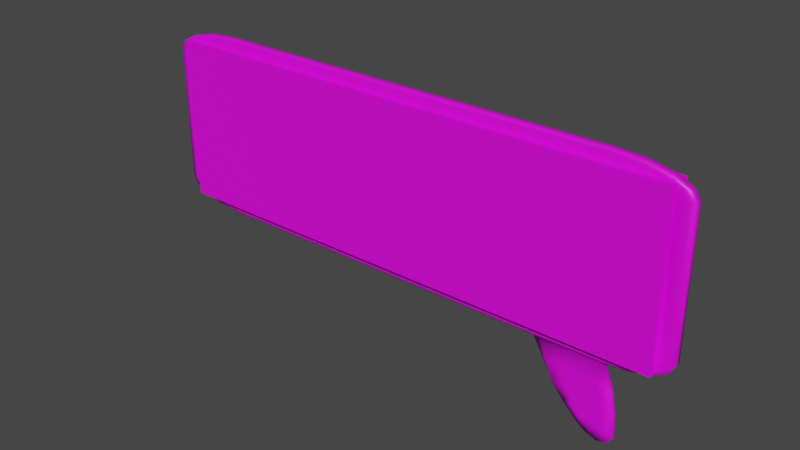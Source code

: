 # Source: Billboard_Remodel.blend  (saved by Blender 2.93.21; exported with 4.5.12 LTS)
import bpy
from mathutils import Matrix  # noqa: F401  (used for matrix-valued properties, if any)

bpy.ops.wm.read_factory_settings(use_empty=True)
scene = bpy.context.scene
scene.name = 'Scene'

# ---- collections
col_collection = bpy.data.collections.new('Collection'); scene.collection.children.link(col_collection)

# ---- images (referenced by path relative to the original .blend; pixels are not part of the script)
import os
ASSET_DIR = os.environ.get("B2B_ASSET_DIR", "")  # directory of the original .blend (textures are referenced by path, not embedded)
HERE = os.path.dirname(os.path.abspath(__file__))  # packed textures are extracted next to this script under _unpacked/

def load_image(name, relpath, width, height, colorspace="sRGB"):
    """Load a texture the original file referenced (path relative to the .blend, or extracted next to this script)."""
    p = next((c for c in (os.path.join(HERE, relpath), os.path.join(ASSET_DIR, relpath)) if relpath and os.path.exists(c)), "")
    if p:
        img = bpy.data.images.load(p, check_existing=True)
        img.name = name
    else:  # same state as the original file: an image datablock whose file is absent (Cycles renders it pink)
        img = bpy.data.images.new(name, width, height)
        img.source = "FILE"
        img.filepath = "//" + (relpath or name)
    img.colorspace_settings.name = colorspace
    return img
img_showavatar_png_001 = load_image('ShowAvatar.png.001', 'ShowAvatar.png', 1024, 1024, 'sRGB')
img_inner_test_png = load_image('Inner test.png', 'Inner test.png', 1024, 1024, 'sRGB')

# ---- materials (node trees are filled in below, after node groups)
mat_showmyavatar = bpy.data.materials.new('showmyavatar')
mat_showmyavatar.use_transparent_shadow = False
mat_showmyavatar.roughness = 0.5
mat_material = bpy.data.materials.new('Material')
mat_material.use_transparent_shadow = False

# ---- material node trees
mat_showmyavatar.use_nodes = True; mat_showmyavatar.node_tree.nodes.clear()
_N = mat_showmyavatar.node_tree.nodes; _L = mat_showmyavatar.node_tree.links
n0 = _N.new('ShaderNodeBsdfPrincipled'); n0.name = 'Principled BSDF'; n0.location = (10, 300)
n0.distribution = 'GGX'
n0.subsurface_method = 'BURLEY'
n0.inputs[3].default_value = 1.45
n0.inputs[27].default_value = (0.0, 0.0, 0.0, 1.0)
n0.inputs[28].default_value = 1.0
n1 = _N.new('ShaderNodeOutputMaterial'); n1.name = 'Material Output'; n1.location = (300, 300)
n2 = _N.new('ShaderNodeNormalMap'); n2.name = 'Normal Map'; n2.location = (-300, -300)
n2.label = 'Normal/Map'
n2.inputs[0].default_value = 0.0
n3 = _N.new('ShaderNodeTexImage'); n3.name = 'Image Texture'; n3.location = (-300, 600)
n3.image = img_showavatar_png_001
_L.new(n0.outputs[0], n1.inputs[0])
_L.new(n2.outputs[0], n0.inputs[5])
_L.new(n3.outputs[0], n0.inputs[0])
n1.is_active_output = True
mat_material.use_nodes = True; mat_material.node_tree.nodes.clear()
_N = mat_material.node_tree.nodes; _L = mat_material.node_tree.links
n0 = _N.new('ShaderNodeBsdfPrincipled'); n0.name = 'Principled BSDF'; n0.location = (10, 300)
n0.distribution = 'GGX'
n0.subsurface_method = 'BURLEY'
n0.inputs[3].default_value = 1.45
n0.inputs[27].default_value = (0.0, 0.0, 0.0, 1.0)
n0.inputs[28].default_value = 1.0
n1 = _N.new('ShaderNodeOutputMaterial'); n1.name = 'Material Output'; n1.location = (300, 300)
n2 = _N.new('ShaderNodeTexImage'); n2.name = 'Image Texture'; n2.location = (-280, 280)
n2.image = img_inner_test_png
_L.new(n0.outputs[0], n1.inputs[0])
_L.new(n2.outputs[0], n0.inputs[0])
n1.is_active_output = True

# ---- world
world_world = bpy.data.worlds.new('World'); scene.world = world_world
world_world.use_nodes = True; world_world.node_tree.nodes.clear()
_N = world_world.node_tree.nodes; _L = world_world.node_tree.links
n0 = _N.new('ShaderNodeOutputWorld'); n0.name = 'World Output'; n0.location = (300, 300)
n1 = _N.new('ShaderNodeBackground'); n1.name = 'Background'; n1.location = (10, 300)
n1.inputs[0].default_value = (0.05088, 0.05088, 0.05088, 1.0)
_L.new(n1.outputs[0], n0.inputs[0])
n0.is_active_output = True
world_world.color = (0.05088, 0.05088, 0.05088)
world_world.use_sun_shadow = False
world_world.sun_shadow_jitter_overblur = 0.0

# ---- meshes
me_show_avatar = bpy.data.meshes.new('Show Avatar')
me_show_avatar.from_pydata([(-1.0, -1.0, -1.0), (-1.0, -1.0, 1.0), (-1.0, 1.0, -1.0), (-1.0, 1.0, 1.0), (1.0, -1.0, -1.0), (1.0, -1.0, 1.0), (1.0, 1.0, -1.0), (1.0, 1.0, 1.0)], [], [(0, 1, 3, 2), (2, 3, 7, 6), (6, 7, 5, 4), (4, 5, 1, 0), (2, 6, 4, 0), (7, 3, 1, 5)])
me_show_avatar.polygons.foreach_set('use_smooth', [True] * 6)
_k = set([(0, 1), (0, 2), (0, 4), (1, 3), (1, 5), (2, 3), (2, 6), (3, 7), (4, 5), (4, 6), (5, 7), (6, 7)])
me_show_avatar.attributes.new('sharp_edge', 'BOOLEAN', 'EDGE').data.foreach_set('value', [ (min(e.vertices), max(e.vertices)) in _k for e in me_show_avatar.edges])
_uv = me_show_avatar.uv_layers.new(name='UVMap')
_uv.uv.foreach_set('vector', [0.4332, 0.03395, 0.5668, 0.03395, 0.5668, 0.08271, 0.4332, 0.08271, 0.0002756, 1.788e-07, 0.0002759, 1.0, 0.9997, 1.0, 0.9997, 0.0, 0.06108, 0.4341, 0.08735, 0.4341, 0.08735, 0.4825, 0.06108, 0.4825, 0.0007265, -0.0008114, 0.0005258, 0.9992, 0.9993, 1.001, 0.9995, 0.0008116, 0.2476, 0.3948, 0.2524, 0.3948, 0.2524, 0.3996, 0.2476, 0.3996, 0.01379, 0.4964, 0.04871, 0.4964, 0.04871, 0.5313, 0.01379, 0.5313])
me_show_avatar.materials.append(mat_showmyavatar)
me_show_avatar.use_remesh_fix_poles = True
me_show_avatar.use_remesh_preserve_attributes = False
me_show_avatar.update()
me_show_avatar.normals_split_custom_set([tuple(v) for v in zip(*[iter([-1.0, 0.0, 0.0, -1.0, 0.0, 0.0, -1.0, 0.0, 0.0, -1.0, 0.0, 0.0, 0.0, 1.0, 0.0, 0.0, 1.0, 0.0, 0.0, 1.0, 0.0, 0.0, 1.0, 0.0, 1.0, 0.0, 0.0, 1.0, 0.0, 0.0, 1.0, 0.0, 0.0, 1.0, 0.0, 0.0, 0.0, -1.0, 0.0, 0.0, -1.0, 0.0, 0.0, -1.0, 0.0, 0.0, -1.0, 0.0, 0.0, 0.0, -1.0, 0.0, 0.0, -1.0, 0.0, 0.0, -1.0, 0.0, 0.0, -1.0, 0.0, 0.0, 1.0, 0.0, 0.0, 1.0, 0.0, 0.0, 1.0, 0.0, 0.0, 1.0])] * 3)])
me_board = bpy.data.meshes.new('Board')
me_board.from_pydata([(-0.2282, -0.2861, 0.6902), (-0.2282, -0.2874, 0.7157), (-0.3046, -0.2861, 0.7157), (-0.2282, -0.2866, 0.6921), (-0.2282, -0.287, 0.6977), (-0.2574, -0.2861, 0.6921), (-0.2581, -0.2866, 0.6945), (-0.2566, -0.287, 0.699), (-0.2723, -0.2869, 0.701), (-0.2574, -0.2873, 0.7157), (-0.2822, -0.287, 0.7157), (-0.2282, -0.2873, 0.7059), (-0.2581, -0.2872, 0.7057), (-0.2783, -0.287, 0.7062), (-0.2987, -0.2861, 0.7059), (-0.2822, -0.2861, 0.6977), (-0.2987, -0.2866, 0.7157), (-0.2917, -0.2866, 0.7057), (-0.2783, -0.2866, 0.699), (-0.2282, -0.2861, 0.8941), (-0.3046, -0.2861, 0.8686), (-0.2282, -0.2873, 0.8783), (-0.2282, -0.287, 0.8866), (-0.2581, -0.2872, 0.8786), (-0.2566, -0.287, 0.8853), (-0.2723, -0.2869, 0.8851), (-0.2574, -0.2861, 0.8921), (-0.2822, -0.2861, 0.8866), (-0.2282, -0.2866, 0.8921), (-0.2581, -0.2866, 0.8898), (-0.283, -0.2866, 0.8829), (-0.2987, -0.2866, 0.8686), (-0.2822, -0.287, 0.8686), (-0.2987, -0.2861, 0.8783), (-0.2917, -0.2866, 0.8786), (-0.2783, -0.287, 0.8781), (-0.2282, -0.2783, 0.6902), (-0.3046, -0.2783, 0.7157), (-0.2282, -0.277, 0.7157), (-0.2574, -0.2783, 0.6921), (-0.2822, -0.2783, 0.6977), (-0.2282, -0.2778, 0.6921), (-0.2581, -0.2778, 0.6945), (-0.2783, -0.2778, 0.699), (-0.2723, -0.2776, 0.701), (-0.2987, -0.2778, 0.7157), (-0.2822, -0.2774, 0.7157), (-0.2987, -0.2783, 0.7059), (-0.2917, -0.2778, 0.7091), (-0.2783, -0.2775, 0.7062), (-0.2282, -0.2771, 0.7059), (-0.2282, -0.2774, 0.6977), (-0.2574, -0.2771, 0.7157), (-0.2581, -0.2772, 0.7057), (-0.2566, -0.2775, 0.699), (-0.2282, -0.2783, 0.8941), (-0.3046, -0.2783, 0.8686), (-0.2282, -0.2778, 0.8921), (-0.2282, -0.2774, 0.8866), (-0.2574, -0.2783, 0.8921), (-0.2581, -0.2778, 0.8898), (-0.2566, -0.2775, 0.8853), (-0.2723, -0.2776, 0.8851), (-0.2822, -0.2774, 0.8686), (-0.2282, -0.2771, 0.8783), (-0.2581, -0.2772, 0.8786), (-0.2783, -0.2775, 0.8781), (-0.2987, -0.2783, 0.8783), (-0.2822, -0.2783, 0.8866), (-0.2987, -0.2778, 0.8686), (-0.2917, -0.2778, 0.8786), (-0.283, -0.2778, 0.8829), (0.3066, -0.2861, 0.7157), (0.2302, -0.2874, 0.7157), (0.2595, -0.2861, 0.6921), (0.2843, -0.2861, 0.6977), (0.2302, -0.2866, 0.6921), (0.2602, -0.2866, 0.6945), (0.2804, -0.2866, 0.699), (0.2743, -0.2869, 0.701), (0.3008, -0.2866, 0.7157), (0.2843, -0.287, 0.7157), (0.3008, -0.2861, 0.7059), (0.2938, -0.2866, 0.7057), (0.2804, -0.287, 0.7062), (0.2302, -0.2873, 0.7059), (0.2302, -0.287, 0.6977), (0.2595, -0.2873, 0.7157), (0.2602, -0.2872, 0.7057), (0.2587, -0.287, 0.699), (0.2302, -0.2861, 0.8941), (0.3066, -0.2861, 0.8686), (0.2302, -0.2866, 0.8921), (0.2302, -0.287, 0.8866), (0.2595, -0.2861, 0.8921), (0.2602, -0.2866, 0.8898), (0.2587, -0.287, 0.8853), (0.2743, -0.2869, 0.8851), (0.2843, -0.287, 0.8686), (0.2302, -0.2873, 0.8783), (0.2602, -0.2872, 0.8786), (0.2804, -0.287, 0.8781), (0.3008, -0.2861, 0.8783), (0.2843, -0.2861, 0.8866), (0.3008, -0.2866, 0.8686), (0.2938, -0.2866, 0.8786), (0.2851, -0.2866, 0.8829), (0.2302, -0.277, 0.7157), (0.3066, -0.2783, 0.7157), (0.2302, -0.2774, 0.6977), (0.2595, -0.2783, 0.6921), (0.2602, -0.2778, 0.6945), (0.2587, -0.2775, 0.699), (0.2743, -0.2776, 0.701), (0.2595, -0.2771, 0.7157), (0.2843, -0.2774, 0.7157), (0.2302, -0.2771, 0.7059), (0.2602, -0.2772, 0.7057), (0.2804, -0.2775, 0.7062), (0.3008, -0.2783, 0.7059), (0.2843, -0.2783, 0.6977), (0.3008, -0.2778, 0.7157), (0.2938, -0.2778, 0.7091), (0.2804, -0.2778, 0.699), (0.2302, -0.2783, 0.8941), (0.3066, -0.2783, 0.8686), (0.2595, -0.2783, 0.8921), (0.2843, -0.2783, 0.8866), (0.2302, -0.2778, 0.8921), (0.2602, -0.2778, 0.8898), (0.2851, -0.2778, 0.8829), (0.2743, -0.2776, 0.8851), (0.3008, -0.2778, 0.8686), (0.2843, -0.2774, 0.8686), (0.3008, -0.2783, 0.8783), (0.2938, -0.2778, 0.8786), (0.2804, -0.2775, 0.8781), (0.2302, -0.2771, 0.8783), (0.2302, -0.2774, 0.8866), (0.2602, -0.2772, 0.8786), (0.2587, -0.2775, 0.8853), (0.001037, -0.277, 0.7157), (0.001037, -0.2874, 0.7157), (0.1156, -0.277, 0.7157), (-0.1136, -0.2874, 0.7157), (-0.1136, -0.277, 0.7157), (0.1156, -0.2874, 0.7157), (0.24, -0.2805, 0.6894), (0.2501, -0.2805, 0.6064), (0.24, -0.284, 0.6894), (0.2501, -0.284, 0.6064), (0.1624, -0.2805, 0.6894), (0.2169, -0.2805, 0.615), (0.1713, -0.284, 0.6894), (0.2169, -0.284, 0.615), (0.24, -0.2822, 0.6894), (0.2539, -0.2805, 0.6396), (0.2501, -0.2822, 0.6064), (0.2539, -0.284, 0.6396), (0.209, -0.284, 0.6894), (0.2313, -0.284, 0.6064), (0.1873, -0.284, 0.6469), (0.1624, -0.2822, 0.6894), (0.2169, -0.2822, 0.615), (0.1873, -0.2805, 0.6469), (0.209, -0.2805, 0.6894), (0.2313, -0.2805, 0.6064), (0.2313, -0.2822, 0.6064), (0.2253, -0.2805, 0.6432), (0.1873, -0.2822, 0.6469), (0.2253, -0.284, 0.6432), (0.2539, -0.2822, 0.6396), (0.24, -0.2813, 0.6894), (0.2553, -0.2805, 0.6146), (0.2501, -0.2831, 0.6064), (0.249, -0.284, 0.6645), (0.2264, -0.284, 0.6894), (0.226, -0.284, 0.6084), (0.1787, -0.284, 0.6682), (0.1669, -0.2831, 0.6894), (0.2169, -0.2813, 0.615), (0.1742, -0.2805, 0.6682), (0.1822, -0.2805, 0.6894), (0.2383, -0.2805, 0.6037), (0.24, -0.2831, 0.6894), (0.249, -0.2805, 0.6645), (0.2501, -0.2813, 0.6064), (0.2553, -0.284, 0.6146), (0.1866, -0.284, 0.6894), (0.2383, -0.284, 0.6037), (0.2009, -0.284, 0.631), (0.1624, -0.2813, 0.6894), (0.2169, -0.2831, 0.615), (0.2009, -0.2805, 0.631), (0.2264, -0.2805, 0.6894), (0.226, -0.2805, 0.6084), (0.2313, -0.2813, 0.6064), (0.2313, -0.2831, 0.6064), (0.226, -0.2822, 0.6084), (0.2383, -0.2822, 0.6037), (0.2411, -0.2805, 0.6414), (0.2053, -0.2805, 0.6451), (0.2171, -0.2805, 0.6663), (0.2302, -0.2805, 0.6201), (0.1873, -0.2813, 0.6469), (0.1873, -0.2831, 0.6469), (0.1742, -0.2822, 0.6682), (0.2009, -0.2822, 0.631), (0.2053, -0.284, 0.6451), (0.2411, -0.284, 0.6414), (0.2171, -0.284, 0.6663), (0.2302, -0.284, 0.6201), (0.2539, -0.2831, 0.6396), (0.2539, -0.2813, 0.6396), (0.249, -0.2822, 0.6645), (0.2553, -0.2822, 0.6146), (0.2553, -0.2813, 0.6146), (0.249, -0.2813, 0.6645), (0.249, -0.2831, 0.6645), (0.2428, -0.284, 0.6174), (0.2338, -0.284, 0.6654), (0.196, -0.284, 0.6673), (0.2009, -0.2831, 0.631), (0.1765, -0.2831, 0.6682), (0.1742, -0.2813, 0.6682), (0.2157, -0.2805, 0.6256), (0.1937, -0.2805, 0.6673), (0.2338, -0.2805, 0.6654), (0.2383, -0.2831, 0.6037), (0.226, -0.2831, 0.6084), (0.226, -0.2813, 0.6084), (0.2383, -0.2813, 0.6037), (0.2428, -0.2805, 0.6174), (0.2009, -0.2813, 0.631), (0.2157, -0.284, 0.6256), (0.2553, -0.2831, 0.6146), (0.001037, -0.2783, 0.6902), (0.001037, -0.2778, 0.6921), (0.001037, -0.2774, 0.6977), (0.001037, -0.2771, 0.7059), (0.001037, -0.2861, 0.6902), (0.001037, -0.2866, 0.6921), (0.001037, -0.287, 0.6977), (0.001037, -0.2873, 0.7059), (0.1523, -0.2778, 0.6921), (0.1523, -0.2774, 0.6977), (0.1523, -0.2771, 0.7059), (0.1523, -0.2861, 0.6902), (0.1523, -0.2783, 0.6902), (0.1523, -0.2866, 0.6921), (0.1523, -0.287, 0.6977), (0.1523, -0.2873, 0.7059), (0.2428, -0.2861, 0.6912), (0.2432, -0.2866, 0.6933), (0.2424, -0.287, 0.6983), (0.2445, -0.2874, 0.7157), (0.2432, -0.2873, 0.7058), (0.2428, -0.2783, 0.6912), (0.2432, -0.2778, 0.6933), (0.2424, -0.2774, 0.6983), (0.2445, -0.2771, 0.7157), (0.2432, -0.2772, 0.7058)], [], [(108, 125, 91, 72), (124, 55, 19, 90), (2, 20, 56, 37), (0, 3, 6, 5), (3, 4, 7, 6), (5, 6, 18, 15), (6, 7, 8, 18), (1, 9, 12, 11), (9, 10, 13, 12), (11, 12, 7, 4), (12, 13, 8, 7), (2, 14, 17, 16), (14, 15, 18, 17), (16, 17, 13, 10), (17, 18, 8, 13), (21, 22, 24, 23), (23, 24, 25, 35), (19, 26, 29, 28), (26, 27, 30, 29), (28, 29, 24, 22), (29, 30, 25, 24), (20, 31, 34, 33), (31, 32, 35, 34), (33, 34, 30, 27), (34, 35, 25, 30), (36, 39, 42, 41), (39, 40, 43, 42), (41, 42, 54, 51), (42, 43, 44, 54), (37, 45, 48, 47), (45, 46, 49, 48), (47, 48, 43, 40), (48, 49, 44, 43), (38, 50, 53, 52), (50, 51, 54, 53), (52, 53, 49, 46), (53, 54, 44, 49), (55, 57, 60, 59), (57, 58, 61, 60), (59, 60, 71, 68), (60, 61, 62, 71), (64, 65, 61, 58), (65, 66, 62, 61), (56, 67, 70, 69), (67, 68, 71, 70), (69, 70, 66, 63), (70, 71, 62, 66), (252, 74, 77, 253), (74, 75, 78, 77), (253, 77, 89, 254), (77, 78, 79, 89), (72, 80, 83, 82), (80, 81, 84, 83), (82, 83, 78, 75), (83, 84, 79, 78), (255, 256, 88, 87), (256, 254, 89, 88), (87, 88, 84, 81), (88, 89, 79, 84), (90, 92, 95, 94), (92, 93, 96, 95), (94, 95, 106, 103), (95, 96, 97, 106), (99, 100, 96, 93), (100, 101, 97, 96), (91, 102, 105, 104), (102, 103, 106, 105), (104, 105, 101, 98), (105, 106, 97, 101), (257, 258, 111, 110), (258, 259, 112, 111), (110, 111, 123, 120), (111, 112, 113, 123), (260, 114, 117, 261), (114, 115, 118, 117), (261, 117, 112, 259), (117, 118, 113, 112), (108, 119, 122, 121), (119, 120, 123, 122), (121, 122, 118, 115), (122, 123, 113, 118), (124, 126, 129, 128), (126, 127, 130, 129), (128, 129, 140, 138), (129, 130, 131, 140), (125, 132, 135, 134), (132, 133, 136, 135), (134, 135, 130, 127), (135, 136, 131, 130), (137, 138, 140, 139), (139, 140, 131, 136), (36, 0, 5, 39), (39, 5, 15, 40), (40, 15, 14, 47), (47, 14, 2, 37), (10, 32, 31, 16), (16, 31, 20, 2), (19, 55, 59, 26), (26, 59, 68, 27), (27, 68, 67, 33), (33, 67, 56, 20), (63, 46, 45, 69), (69, 45, 37, 56), (236, 36, 41, 237), (237, 41, 51, 238), (238, 51, 50, 239), (116, 246, 239, 50, 38, 145, 141, 143, 107), (55, 124, 128, 57), (57, 128, 138, 58), (58, 138, 137, 64), (125, 108, 121, 132), (132, 121, 115, 133), (252, 257, 110, 74), (74, 110, 120, 75), (75, 120, 119, 82), (82, 119, 108, 72), (124, 90, 94, 126), (126, 94, 103, 127), (127, 103, 102, 134), (134, 102, 91, 125), (98, 81, 80, 104), (104, 80, 72, 91), (244, 258, 257, 248), (249, 76, 86, 250), (250, 86, 85, 251), (11, 243, 251, 85, 73, 146, 142, 144, 1), (90, 19, 28, 92), (92, 28, 22, 93), (93, 22, 21, 99), (235, 187, 150, 174), (234, 190, 154, 177), (233, 193, 152, 180), (232, 173, 148, 183), (248, 257, 165), (231, 183, 148, 186), (230, 195, 166, 196), (229, 198, 167, 197), (228, 199, 157, 174), (257, 172, 147), (257, 147, 194), (257, 194, 165), (227, 185, 156, 200), (226, 202, 168, 201), (225, 203, 166, 195), (224, 181, 164, 204), (223, 206, 169, 205), (222, 207, 163, 192), (221, 178, 161, 208), (220, 210, 170, 209), (219, 211, 160, 189), (218, 175, 158, 212), (217, 214, 171, 213), (216, 215, 157, 186), (213, 171, 215, 216), (156, 213, 216, 173), (173, 216, 186, 148), (172, 155, 214, 217), (147, 172, 217, 185), (185, 217, 213, 156), (184, 149, 175, 218), (155, 184, 218, 214), (214, 218, 212, 171), (209, 170, 211, 219), (158, 209, 219, 187), (187, 219, 189, 150), (176, 159, 210, 220), (149, 176, 220, 175), (175, 220, 209, 158), (188, 153, 178, 221), (159, 188, 221, 210), (210, 221, 208, 170), (205, 169, 207, 222), (161, 205, 222, 190), (190, 222, 192, 154), (179, 162, 206, 223), (153, 179, 223, 178), (178, 223, 205, 161), (191, 151, 181, 224), (162, 191, 224, 206), (206, 224, 204, 169), (201, 168, 203, 225), (164, 201, 225, 193), (193, 225, 195, 152), (182, 165, 202, 226), (151, 182, 226, 181), (181, 226, 201, 164), (194, 147, 185, 227), (165, 194, 227, 202), (202, 227, 200, 168), (248, 165, 182), (248, 182, 151), (248, 151, 191), (248, 191, 162), (247, 162, 179), (247, 179, 153), (247, 153, 188), (247, 188, 159), (252, 159, 176), (197, 167, 199, 228), (160, 197, 228, 189), (189, 228, 174, 150), (192, 163, 198, 229), (154, 192, 229, 177), (177, 229, 197, 160), (180, 152, 195, 230), (163, 180, 230, 198), (198, 230, 196, 167), (196, 166, 183, 231), (167, 196, 231, 199), (199, 231, 186, 157), (252, 176, 149), (252, 149, 184), (252, 184, 155), (200, 156, 173, 232), (168, 200, 232, 203), (203, 232, 183, 166), (204, 164, 193, 233), (169, 204, 233, 207), (207, 233, 180, 163), (208, 161, 190, 234), (170, 208, 234, 211), (211, 234, 177, 160), (212, 158, 187, 235), (171, 212, 235, 215), (215, 235, 174, 157), (36, 236, 240, 0), (4, 242, 243, 11), (3, 241, 242, 4), (0, 240, 241, 3), (245, 238, 239, 246), (244, 237, 238, 245), (248, 236, 237, 244), (257, 155, 172), (247, 252, 253, 76, 249), (109, 245, 246, 116), (236, 248, 247, 240), (242, 250, 251, 243), (241, 249, 250, 242), (240, 247, 249, 241), (116, 261, 259, 109), (107, 260, 261, 116), (85, 86, 254, 256), (73, 85, 256, 255), (76, 253, 254, 86), (109, 259, 258, 244, 245), (247, 248, 162), (252, 247, 159), (257, 252, 155), (46, 10, 81, 115), (133, 115, 81, 98), (101, 136, 133, 98), (35, 66, 136, 101), (35, 32, 63, 66), (32, 10, 46, 63)])
me_board.polygons.foreach_set('use_smooth', [1, 1, 1, 1, 1, 1, 1, 1, 1, 1, 1, 1, 1, 1, 1, 1, 1, 1, 1, 1, 1, 1, 1, 1, 1, 1, 1, 1, 1, 1, 1, 1, 1, 1, 1, 1, 1, 1, 1, 1, 1, 1, 1, 1, 1, 1, 1, 1, 1, 1, 1, 1, 1, 1, 1, 1, 1, 1, 1, 1, 1, 1, 1, 1, 1, 1, 1, 1, 1, 1, 1, 1, 1, 1, 1, 1, 1, 1, 1, 1, 1, 1, 1, 1, 1, 1, 1, 1, 1, 1, 1, 1, 1, 1, 1, 1, 1, 1, 1, 1, 1, 1, 1, 1, 1, 1, 1, 1, 1, 1, 1, 1, 1, 1, 1, 1, 1, 1, 1, 1, 1, 1, 1, 1, 1, 1, 1, 1, 1, 1, 1, 1, 1, 1, 1, 1, 1, 1, 1, 1, 1, 1, 1, 1, 1, 1, 1, 1, 1, 1, 1, 1, 1, 1, 1, 1, 1, 1, 1, 1, 1, 1, 1, 1, 1, 1, 1, 1, 1, 1, 1, 1, 1, 1, 1, 1, 1, 1, 1, 1, 1, 1, 1, 1, 1, 1, 1, 1, 1, 1, 1, 1, 1, 1, 1, 1, 1, 1, 1, 1, 1, 1, 1, 1, 1, 1, 1, 1, 1, 1, 1, 1, 1, 1, 1, 1, 1, 1, 1, 1, 1, 1, 1, 1, 1, 1, 1, 1, 1, 1, 1, 1, 1, 1, 1, 1, 1, 1, 1, 1, 1, 1, 1, 1, 1, 1, 1, 1, 0, 1, 1, 1, 1, 1])
_uv = me_board.uv_layers.new(name='UVMap')
_uv.uv.foreach_set('vector', [0.1823, 0.1596, 0.1836, 0.3429, 0.1735, 0.3468, 0.1718, 0.1555, 0.2897, 0.3887, 0.8246, 0.3897, 0.8246, 0.4004, 0.2885, 0.3996, 0.9565, 0.1896, 0.9344, 0.3664, 0.9252, 0.3613, 0.9468, 0.1921, 0.8624, 0.129, 0.8632, 0.1256, 0.9048, 0.1397, 0.9022, 0.142, 0.8632, 0.1256, 0.8654, 0.1182, 0.9064, 0.133, 0.9048, 0.1397, 0.9022, 0.142, 0.9048, 0.1397, 0.9304, 0.1544, 0.9323, 0.1595, 0.9048, 0.1397, 0.9064, 0.133, 0.9263, 0.1464, 0.9304, 0.1544, 0.8521, 0.6736, 0.8714, 0.6609, 0.8744, 0.6695, 0.8525, 0.6746, 0.8714, 0.6609, 0.9085, 0.6441, 0.8994, 0.6632, 0.8744, 0.6695, 0.8688, 0.1067, 0.9144, 0.1252, 0.9064, 0.133, 0.8654, 0.1182, 0.9144, 0.1252, 0.939, 0.1477, 0.9263, 0.1464, 0.9064, 0.133, 0.9565, 0.1896, 0.9496, 0.1765, 0.9476, 0.1673, 0.9648, 0.183, 0.9496, 0.1765, 0.9323, 0.1595, 0.9304, 0.1544, 0.9476, 0.1673, 0.9157, 0.6634, 0.9105, 0.6613, 0.8994, 0.6632, 0.9085, 0.6441, 0.9476, 0.1673, 0.9304, 0.1544, 0.9263, 0.1464, 0.939, 0.1477, 0.8554, 0.7853, 0.8516, 0.7764, 0.9015, 0.7533, 0.9113, 0.7655, 0.9113, 0.7655, 0.9015, 0.7533, 0.9321, 0.7384, 0.9556, 0.7404, 0.8246, 0.4004, 0.8692, 0.3988, 0.8712, 0.4019, 0.8248, 0.4042, 0.8692, 0.3988, 0.9029, 0.3918, 0.9076, 0.3947, 0.8712, 0.4019, 0.8248, 0.4042, 0.8712, 0.4019, 0.871, 0.4091, 0.8254, 0.4132, 0.8712, 0.4019, 0.9076, 0.3947, 0.8924, 0.3988, 0.871, 0.4091, 0.9344, 0.3664, 0.9414, 0.3748, 0.9209, 0.3866, 0.9248, 0.378, 0.9521, 0.7256, 0.9744, 0.7353, 0.9536, 0.7541, 0.9515, 0.7317, 0.9248, 0.378, 0.9209, 0.3866, 0.9076, 0.3947, 0.9029, 0.3918, 0.9535, 0.718, 0.9556, 0.7404, 0.9321, 0.7384, 0.948, 0.7263, 0.8597, 0.1395, 0.8979, 0.1519, 0.898, 0.1552, 0.8592, 0.1429, 0.8979, 0.1519, 0.9259, 0.1675, 0.9209, 0.1678, 0.898, 0.1552, 0.8592, 0.1429, 0.898, 0.1552, 0.8946, 0.1604, 0.858, 0.1501, 0.898, 0.1552, 0.9209, 0.1678, 0.9131, 0.1682, 0.8946, 0.1604, 0.9468, 0.1921, 0.9401, 0.1915, 0.9333, 0.1833, 0.9415, 0.1813, 0.08803, 0.7069, 0.07059, 0.6594, 0.1134, 0.6828, 0.09618, 0.6989, 0.9415, 0.1813, 0.9333, 0.1833, 0.9209, 0.1678, 0.9259, 0.1675, 0.9333, 0.1833, 0.9187, 0.1762, 0.9131, 0.1682, 0.9209, 0.1678, 0.2782, 0.6756, 0.2776, 0.6808, 0.1831, 0.6817, 0.1827, 0.6441, 0.8562, 0.1608, 0.858, 0.1501, 0.8946, 0.1604, 0.8944, 0.1694, 0.1827, 0.6441, 0.1831, 0.6817, 0.1134, 0.6828, 0.07059, 0.6594, 0.8944, 0.1694, 0.8946, 0.1604, 0.9131, 0.1682, 0.9187, 0.1762, 0.8246, 0.3897, 0.8247, 0.386, 0.8688, 0.3845, 0.8678, 0.3878, 0.8247, 0.386, 0.8253, 0.377, 0.867, 0.3783, 0.8688, 0.3845, 0.8678, 0.3878, 0.8688, 0.3845, 0.9001, 0.3769, 0.8993, 0.3816, 0.8688, 0.3845, 0.867, 0.3783, 0.8868, 0.3792, 0.9001, 0.3769, 0.09214, 0.8563, 0.1018, 0.8545, 0.1005, 0.8556, 0.09192, 0.8546, 0.1018, 0.8545, 0.0944, 0.8584, 0.1032, 0.8545, 0.1005, 0.8556, 0.9252, 0.3613, 0.9183, 0.3711, 0.9103, 0.3714, 0.9188, 0.3605, 0.9183, 0.3711, 0.8993, 0.3816, 0.9001, 0.3769, 0.9103, 0.3714, 0.08207, 0.8324, 0.08791, 0.8414, 0.0944, 0.8584, 0.06726, 0.8558, 0.08791, 0.8414, 0.09499, 0.849, 0.1032, 0.8545, 0.0944, 0.8584, 0.2595, 0.09946, 0.2346, 0.108, 0.2319, 0.1054, 0.2581, 0.09657, 0.2346, 0.108, 0.2002, 0.1247, 0.2027, 0.1193, 0.2319, 0.1054, 0.2581, 0.09657, 0.2319, 0.1054, 0.2307, 0.09778, 0.2574, 0.08958, 0.2319, 0.1054, 0.2027, 0.1193, 0.2078, 0.111, 0.2307, 0.09778, 0.1718, 0.1555, 0.163, 0.1475, 0.1832, 0.1319, 0.1803, 0.1416, 0.6953, 0.7242, 0.6856, 0.6742, 0.7275, 0.71, 0.7008, 0.7206, 0.1803, 0.1416, 0.1832, 0.1319, 0.2027, 0.1193, 0.2002, 0.1247, 0.1832, 0.1319, 0.1939, 0.1113, 0.2078, 0.111, 0.2027, 0.1193, 0.8017, 0.6847, 0.8023, 0.6885, 0.7928, 0.6915, 0.793, 0.6847, 0.2536, 0.07824, 0.2574, 0.08958, 0.2307, 0.09778, 0.2227, 0.08843, 0.793, 0.6847, 0.7928, 0.6915, 0.7275, 0.71, 0.6856, 0.6742, 0.2227, 0.08843, 0.2307, 0.09778, 0.2078, 0.111, 0.1939, 0.1113, 0.2885, 0.3996, 0.2882, 0.4038, 0.2378, 0.3953, 0.2405, 0.3922, 0.2882, 0.4038, 0.2869, 0.4132, 0.237, 0.4032, 0.2378, 0.3953, 0.2405, 0.3922, 0.2378, 0.3953, 0.1987, 0.3813, 0.2044, 0.3787, 0.2378, 0.3953, 0.237, 0.4032, 0.2149, 0.3883, 0.1987, 0.3813, 0.6778, 0.8465, 0.6935, 0.8398, 0.6918, 0.8426, 0.6777, 0.8472, 0.6935, 0.8398, 0.6832, 0.8502, 0.6951, 0.8402, 0.6918, 0.8426, 0.1735, 0.3468, 0.1822, 0.36, 0.185, 0.3701, 0.1656, 0.3545, 0.1822, 0.36, 0.2044, 0.3787, 0.1987, 0.3813, 0.185, 0.3701, 0.6804, 0.8149, 0.6834, 0.8234, 0.6832, 0.8502, 0.668, 0.8262, 0.6834, 0.8234, 0.6884, 0.8352, 0.6951, 0.8402, 0.6832, 0.8502, 0.2625, 0.118, 0.2622, 0.1208, 0.2379, 0.1239, 0.2384, 0.1203, 0.2622, 0.1208, 0.2636, 0.1271, 0.241, 0.13, 0.2379, 0.1239, 0.2384, 0.1203, 0.2379, 0.1239, 0.2115, 0.1349, 0.2061, 0.134, 0.2379, 0.1239, 0.241, 0.13, 0.22, 0.1362, 0.2115, 0.1349, 0.5247, 0.6677, 0.5712, 0.6593, 0.5724, 0.6923, 0.5253, 0.6885, 0.5712, 0.6593, 0.6756, 0.6717, 0.641, 0.6968, 0.5724, 0.6923, 0.2634, 0.1368, 0.2403, 0.1396, 0.241, 0.13, 0.2636, 0.1271, 0.2403, 0.1396, 0.2131, 0.1443, 0.22, 0.1362, 0.241, 0.13, 0.1823, 0.1596, 0.1882, 0.1481, 0.1968, 0.1505, 0.1894, 0.1595, 0.1882, 0.1481, 0.2061, 0.134, 0.2115, 0.1349, 0.1968, 0.1505, 0.6599, 0.7127, 0.6541, 0.7044, 0.641, 0.6968, 0.6756, 0.6717, 0.1968, 0.1505, 0.2115, 0.1349, 0.22, 0.1362, 0.2131, 0.1443, 0.2897, 0.3887, 0.2438, 0.3804, 0.2431, 0.3767, 0.2898, 0.3848, 0.2438, 0.3804, 0.2104, 0.3681, 0.2101, 0.3628, 0.2431, 0.3767, 0.2898, 0.3848, 0.2431, 0.3767, 0.2461, 0.3703, 0.2899, 0.3756, 0.2431, 0.3767, 0.2101, 0.3628, 0.2243, 0.3676, 0.2461, 0.3703, 0.1836, 0.3429, 0.1909, 0.3427, 0.1993, 0.3553, 0.1905, 0.354, 0.6458, 0.8112, 0.6592, 0.8257, 0.6412, 0.8612, 0.6423, 0.8201, 0.1905, 0.354, 0.1993, 0.3553, 0.2101, 0.3628, 0.2104, 0.3681, 0.6423, 0.8201, 0.6412, 0.8612, 0.5953, 0.8406, 0.6313, 0.8301, 0.4234, 0.8702, 0.4229, 0.8518, 0.5288, 0.8462, 0.5376, 0.8755, 0.5376, 0.8755, 0.5288, 0.8462, 0.5953, 0.8406, 0.6412, 0.8612, 0.8597, 0.1395, 0.8624, 0.129, 0.9022, 0.142, 0.8979, 0.1519, 0.8979, 0.1519, 0.9022, 0.142, 0.9323, 0.1595, 0.9259, 0.1675, 0.9259, 0.1675, 0.9323, 0.1595, 0.9496, 0.1765, 0.9415, 0.1813, 0.9415, 0.1813, 0.9496, 0.1765, 0.9565, 0.1896, 0.9468, 0.1921, 0.9085, 0.6441, 0.9764, 0.7216, 0.9541, 0.712, 0.9157, 0.6634, 0.9648, 0.183, 0.9414, 0.3748, 0.9344, 0.3664, 0.9565, 0.1896, 0.8246, 0.4004, 0.8246, 0.3897, 0.8678, 0.3878, 0.8692, 0.3988, 0.8692, 0.3988, 0.8678, 0.3878, 0.8993, 0.3816, 0.9029, 0.3918, 0.9029, 0.3918, 0.8993, 0.3816, 0.9183, 0.3711, 0.9248, 0.378, 0.9248, 0.378, 0.9183, 0.3711, 0.9252, 0.3613, 0.9344, 0.3664, 0.06726, 0.8558, 0.07059, 0.6594, 0.08803, 0.7069, 0.08207, 0.8324, 0.9188, 0.3605, 0.9401, 0.1915, 0.9468, 0.1921, 0.9252, 0.3613, 0.5704, 0.1059, 0.8597, 0.1395, 0.8592, 0.1429, 0.5701, 0.1099, 0.5701, 0.1099, 0.8592, 0.1429, 0.858, 0.1501, 0.5696, 0.1171, 0.5696, 0.1171, 0.858, 0.1501, 0.8562, 0.1608, 0.5687, 0.1279, 0.4999, 0.6868, 0.4605, 0.6856, 0.3839, 0.6837, 0.2776, 0.6808, 0.2782, 0.6756, 0.3328, 0.6778, 0.384, 0.6791, 0.4416, 0.6803, 0.4992, 0.6807, 0.8246, 0.3897, 0.2897, 0.3887, 0.2898, 0.3848, 0.8247, 0.386, 0.8247, 0.386, 0.2898, 0.3848, 0.2899, 0.3756, 0.8253, 0.377, 0.09192, 0.8546, 0.4229, 0.8518, 0.4234, 0.8702, 0.09214, 0.8563, 0.1836, 0.3429, 0.1823, 0.1596, 0.1894, 0.1595, 0.1909, 0.3427, 0.6458, 0.8112, 0.6599, 0.7127, 0.6756, 0.6717, 0.6592, 0.8257, 0.2595, 0.09946, 0.2625, 0.118, 0.2384, 0.1203, 0.2346, 0.108, 0.2346, 0.108, 0.2384, 0.1203, 0.2061, 0.134, 0.2002, 0.1247, 0.2002, 0.1247, 0.2061, 0.134, 0.1882, 0.1481, 0.1803, 0.1416, 0.1803, 0.1416, 0.1882, 0.1481, 0.1823, 0.1596, 0.1718, 0.1555, 0.2897, 0.3887, 0.2885, 0.3996, 0.2405, 0.3922, 0.2438, 0.3804, 0.2438, 0.3804, 0.2405, 0.3922, 0.2044, 0.3787, 0.2104, 0.3681, 0.2104, 0.3681, 0.2044, 0.3787, 0.1822, 0.36, 0.1905, 0.354, 0.1905, 0.354, 0.1822, 0.36, 0.1735, 0.3468, 0.1836, 0.3429, 0.668, 0.8262, 0.6856, 0.6742, 0.6953, 0.7242, 0.6804, 0.8149, 0.1656, 0.3545, 0.163, 0.1475, 0.1718, 0.1555, 0.1735, 0.3468, 0.3682, 0.1073, 0.2622, 0.1208, 0.2625, 0.118, 0.368, 0.1046, 0.3679, 0.0873, 0.2755, 0.09645, 0.2747, 0.08897, 0.3678, 0.08028, 0.3678, 0.08028, 0.2747, 0.08897, 0.2738, 0.07765, 0.3676, 0.06974, 0.8525, 0.6746, 0.8304, 0.6806, 0.8148, 0.6849, 0.8069, 0.6871, 0.8067, 0.6858, 0.8184, 0.6828, 0.8302, 0.6797, 0.8408, 0.6768, 0.8521, 0.6736, 0.2885, 0.3996, 0.8246, 0.4004, 0.8248, 0.4042, 0.2882, 0.4038, 0.2882, 0.4038, 0.8248, 0.4042, 0.8254, 0.4132, 0.2869, 0.4132, 0.6777, 0.8472, 0.8516, 0.7764, 0.8554, 0.7853, 0.6778, 0.8465, 0.3439, 0.02577, 0.3439, 0.02575, 0.3441, 0.02575, 0.3441, 0.02577, 0.3455, 0.02513, 0.3469, 0.02552, 0.3451, 0.02565, 0.3446, 0.0257, 0.3469, 0.02577, 0.3469, 0.02585, 0.3451, 0.02584, 0.3451, 0.02579, 0.3441, 0.02611, 0.3439, 0.02583, 0.3441, 0.02581, 0.3443, 0.02581, 0.4541, 0.03115, 0.2121, 0.0635, 0.3465, 0.04077, 0.3443, 0.02579, 0.3443, 0.02581, 0.3441, 0.02581, 0.3441, 0.0258, 0.3447, 0.02579, 0.3447, 0.02582, 0.3445, 0.02581, 0.3445, 0.02579, 0.3446, 0.02573, 0.3447, 0.02576, 0.3445, 0.02577, 0.3445, 0.02575, 0.3443, 0.02576, 0.3443, 0.02578, 0.3441, 0.02578, 0.3441, 0.02577, 0.2121, 0.0635, 0.2322, 0.03647, 0.2333, 0.04094, 0.2121, 0.0635, 0.2333, 0.04094, 0.3343, 0.04172, 0.2121, 0.0635, 0.3343, 0.04172, 0.3465, 0.04077, 0.3407, 0.02965, 0.3406, 0.02611, 0.343, 0.02591, 0.3432, 0.02686, 0.3522, 0.03146, 0.3445, 0.03243, 0.3445, 0.02796, 0.3474, 0.02785, 0.3455, 0.02633, 0.3446, 0.0263, 0.3445, 0.02581, 0.3447, 0.02582, 0.3586, 0.02579, 0.3586, 0.02612, 0.3502, 0.0259, 0.3502, 0.02573, 0.3581, 0.02464, 0.3586, 0.02546, 0.3502, 0.02556, 0.3502, 0.02539, 0.3469, 0.0256, 0.3469, 0.02568, 0.3451, 0.02575, 0.3451, 0.0257, 0.3514, 0.01913, 0.3575, 0.02384, 0.3502, 0.02522, 0.3473, 0.02346, 0.3403, 0.02215, 0.344, 0.01886, 0.3443, 0.02356, 0.3432, 0.02477, 0.3441, 0.02545, 0.3445, 0.02523, 0.3445, 0.02572, 0.3443, 0.02574, 0.3406, 0.02585, 0.3406, 0.02576, 0.343, 0.02574, 0.343, 0.02578, 0.3406, 0.02602, 0.3406, 0.02593, 0.343, 0.02582, 0.343, 0.02586, 0.3439, 0.02581, 0.3439, 0.02579, 0.3441, 0.02578, 0.3441, 0.0258, 0.343, 0.02586, 0.343, 0.02582, 0.3439, 0.02579, 0.3439, 0.02581, 0.343, 0.02591, 0.343, 0.02586, 0.3439, 0.02581, 0.3439, 0.02583, 0.3439, 0.02583, 0.3439, 0.02581, 0.3441, 0.0258, 0.3441, 0.02581, 0.2322, 0.03647, 0.2313, 0.03199, 0.3406, 0.02593, 0.3406, 0.02602, 0.2333, 0.04094, 0.2322, 0.03647, 0.3406, 0.02602, 0.3406, 0.02611, 0.3406, 0.02611, 0.3406, 0.02602, 0.343, 0.02586, 0.343, 0.02591, 0.2316, 0.02743, 0.232, 0.02294, 0.3406, 0.02576, 0.3406, 0.02585, 0.2313, 0.03199, 0.2316, 0.02743, 0.3406, 0.02585, 0.3406, 0.02593, 0.3406, 0.02593, 0.3406, 0.02585, 0.343, 0.02578, 0.343, 0.02582, 0.3432, 0.02477, 0.3443, 0.02356, 0.3445, 0.02523, 0.3441, 0.02545, 0.343, 0.02574, 0.3432, 0.02477, 0.3441, 0.02545, 0.3439, 0.02575, 0.3439, 0.02575, 0.3441, 0.02545, 0.3443, 0.02574, 0.3441, 0.02575, 0.3318, 0.009868, 0.3453, 0.009227, 0.344, 0.01886, 0.3403, 0.02215, 0.232, 0.02294, 0.3318, 0.009868, 0.3403, 0.02215, 0.3406, 0.02576, 0.3406, 0.02576, 0.3403, 0.02215, 0.3432, 0.02477, 0.343, 0.02574, 0.3602, 0.009306, 0.3869, 0.01024, 0.3575, 0.02384, 0.3514, 0.01913, 0.3453, 0.009227, 0.3602, 0.009306, 0.3514, 0.01913, 0.344, 0.01886, 0.344, 0.01886, 0.3514, 0.01913, 0.3473, 0.02346, 0.3443, 0.02356, 0.3502, 0.02539, 0.3502, 0.02556, 0.3469, 0.02568, 0.3469, 0.0256, 0.3502, 0.02522, 0.3502, 0.02539, 0.3469, 0.0256, 0.3469, 0.02552, 0.3469, 0.02552, 0.3469, 0.0256, 0.3451, 0.0257, 0.3451, 0.02565, 0.4009, 0.01485, 0.4212, 0.02333, 0.3586, 0.02546, 0.3581, 0.02464, 0.3869, 0.01024, 0.4009, 0.01485, 0.3581, 0.02464, 0.3575, 0.02384, 0.3575, 0.02384, 0.3581, 0.02464, 0.3502, 0.02539, 0.3502, 0.02522, 0.4214, 0.02593, 0.4216, 0.02855, 0.3586, 0.02612, 0.3586, 0.02579, 0.4212, 0.02333, 0.4214, 0.02593, 0.3586, 0.02579, 0.3586, 0.02546, 0.3586, 0.02546, 0.3586, 0.02579, 0.3502, 0.02573, 0.3502, 0.02556, 0.3474, 0.02785, 0.3445, 0.02796, 0.3446, 0.0263, 0.3455, 0.02633, 0.3502, 0.0259, 0.3474, 0.02785, 0.3455, 0.02633, 0.3469, 0.02585, 0.3469, 0.02585, 0.3455, 0.02633, 0.3447, 0.02582, 0.3451, 0.02584, 0.3624, 0.0386, 0.3465, 0.04077, 0.3445, 0.03243, 0.3522, 0.03146, 0.4216, 0.02855, 0.3624, 0.0386, 0.3522, 0.03146, 0.3586, 0.02612, 0.3586, 0.02612, 0.3522, 0.03146, 0.3474, 0.02785, 0.3502, 0.0259, 0.3343, 0.04172, 0.2333, 0.04094, 0.3406, 0.02611, 0.3407, 0.02965, 0.3465, 0.04077, 0.3343, 0.04172, 0.3407, 0.02965, 0.3445, 0.03243, 0.3445, 0.03243, 0.3407, 0.02965, 0.3432, 0.02686, 0.3445, 0.02796, 0.4541, 0.03115, 0.3465, 0.04077, 0.3624, 0.0386, 0.4541, 0.03115, 0.3624, 0.0386, 0.4216, 0.02855, 0.4541, 0.03115, 0.4216, 0.02855, 0.4214, 0.02593, 0.4541, 0.03115, 0.4214, 0.02593, 0.4212, 0.02333, 0.4758, 0.003849, 0.4212, 0.02333, 0.4009, 0.01485, 0.4758, 0.003849, 0.4009, 0.01485, 0.3869, 0.01024, 0.4758, 0.003849, 0.3869, 0.01024, 0.3602, 0.009306, 0.4758, 0.003849, 0.3602, 0.009306, 0.3453, 0.009227, 0.2082, 0.003368, 0.3453, 0.009227, 0.3318, 0.009868, 0.3445, 0.02575, 0.3445, 0.02577, 0.3443, 0.02578, 0.3443, 0.02576, 0.3445, 0.02572, 0.3445, 0.02575, 0.3443, 0.02576, 0.3443, 0.02574, 0.3443, 0.02574, 0.3443, 0.02576, 0.3441, 0.02577, 0.3441, 0.02575, 0.3451, 0.0257, 0.3451, 0.02575, 0.3447, 0.02576, 0.3446, 0.02573, 0.3451, 0.02565, 0.3451, 0.0257, 0.3446, 0.02573, 0.3446, 0.0257, 0.3446, 0.0257, 0.3446, 0.02573, 0.3445, 0.02575, 0.3445, 0.02572, 0.3451, 0.02579, 0.3451, 0.02584, 0.3447, 0.02582, 0.3447, 0.02579, 0.3451, 0.02575, 0.3451, 0.02579, 0.3447, 0.02579, 0.3447, 0.02576, 0.3447, 0.02576, 0.3447, 0.02579, 0.3445, 0.02579, 0.3445, 0.02577, 0.3445, 0.02579, 0.3445, 0.02581, 0.3443, 0.02581, 0.3443, 0.02579, 0.3445, 0.02577, 0.3445, 0.02579, 0.3443, 0.02579, 0.3443, 0.02578, 0.3443, 0.02578, 0.3443, 0.02579, 0.3441, 0.0258, 0.3441, 0.02578, 0.2082, 0.003368, 0.3318, 0.009868, 0.232, 0.02294, 0.2082, 0.003368, 0.232, 0.02294, 0.2316, 0.02743, 0.2082, 0.003368, 0.2316, 0.02743, 0.2313, 0.03199, 0.3432, 0.02686, 0.343, 0.02591, 0.3439, 0.02583, 0.3441, 0.02611, 0.3445, 0.02796, 0.3432, 0.02686, 0.3441, 0.02611, 0.3446, 0.0263, 0.3446, 0.0263, 0.3441, 0.02611, 0.3443, 0.02581, 0.3445, 0.02581, 0.3502, 0.02573, 0.3502, 0.0259, 0.3469, 0.02585, 0.3469, 0.02577, 0.3502, 0.02556, 0.3502, 0.02573, 0.3469, 0.02577, 0.3469, 0.02568, 0.3469, 0.02568, 0.3469, 0.02577, 0.3451, 0.02579, 0.3451, 0.02575, 0.3473, 0.02346, 0.3502, 0.02522, 0.3469, 0.02552, 0.3455, 0.02513, 0.3443, 0.02356, 0.3473, 0.02346, 0.3455, 0.02513, 0.3445, 0.02523, 0.3445, 0.02523, 0.3455, 0.02513, 0.3446, 0.0257, 0.3445, 0.02572, 0.343, 0.02578, 0.343, 0.02574, 0.3439, 0.02575, 0.3439, 0.02577, 0.343, 0.02582, 0.343, 0.02578, 0.3439, 0.02577, 0.3439, 0.02579, 0.3439, 0.02579, 0.3439, 0.02577, 0.3441, 0.02577, 0.3441, 0.02578, 0.8597, 0.1395, 0.5704, 0.1059, 0.5712, 0.09556, 0.8624, 0.129, 0.8654, 0.1182, 0.5719, 0.08422, 0.5726, 0.07327, 0.8688, 0.1067, 0.8632, 0.1256, 0.5715, 0.09151, 0.5719, 0.08422, 0.8654, 0.1182, 0.8624, 0.129, 0.5712, 0.09556, 0.5715, 0.09151, 0.8632, 0.1256, 0.3686, 0.1142, 0.5696, 0.1171, 0.5687, 0.1279, 0.3692, 0.1245, 0.3682, 0.1073, 0.5701, 0.1099, 0.5696, 0.1171, 0.3686, 0.1142, 0.368, 0.1046, 0.5704, 0.1059, 0.5701, 0.1099, 0.3682, 0.1073, 0.2121, 0.0635, 0.2313, 0.03199, 0.2322, 0.03647, 0.368, 0.09005, 0.2595, 0.09946, 0.2581, 0.09657, 0.2755, 0.09645, 0.3679, 0.0873, 0.2786, 0.1244, 0.3686, 0.1142, 0.3692, 0.1245, 0.2798, 0.1347, 0.5704, 0.1059, 0.368, 0.1046, 0.368, 0.09005, 0.5712, 0.09556, 0.5719, 0.08422, 0.3678, 0.08028, 0.3676, 0.06974, 0.5726, 0.07327, 0.5715, 0.09151, 0.3679, 0.0873, 0.3678, 0.08028, 0.5719, 0.08422, 0.5712, 0.09556, 0.368, 0.09005, 0.3679, 0.0873, 0.5715, 0.09151, 0.2798, 0.1347, 0.2634, 0.1368, 0.2636, 0.1271, 0.2786, 0.1244, 0.4992, 0.6807, 0.5247, 0.6677, 0.5253, 0.6885, 0.4999, 0.6868, 0.2738, 0.07765, 0.2747, 0.08897, 0.2574, 0.08958, 0.2536, 0.07824, 0.8067, 0.6858, 0.8069, 0.6871, 0.8023, 0.6885, 0.8017, 0.6847, 0.2755, 0.09645, 0.2581, 0.09657, 0.2574, 0.08958, 0.2747, 0.08897, 0.2786, 0.1244, 0.2636, 0.1271, 0.2622, 0.1208, 0.3682, 0.1073, 0.3686, 0.1142, 0.368, 0.09005, 0.368, 0.1046, 0.3464, 0.1006, 0.2082, 0.003368, 0.4758, 0.003849, 0.3453, 0.009227, 0.2121, 0.0635, 0.2082, 0.003368, 0.2313, 0.03199, 0.9068, 0.5343, 0.9068, 0.5465, 0.1399, 0.5466, 0.1399, 0.5344, 0.08063, 0.5654, 0.3606, 0.5654, 0.3606, 0.5831, 0.08063, 0.5831, 0.06186, 0.5829, 0.06186, 0.5655, 0.08063, 0.5654, 0.08063, 0.5831, 0.9026, 0.933, 0.9025, 0.9462, 0.1483, 0.9433, 0.1483, 0.9301, 0.9511, 0.5759, 0.9381, 0.576, 0.9381, 0.5638, 0.9511, 0.5639, 0.9381, 0.576, 0.7451, 0.5759, 0.7451, 0.5638, 0.9381, 0.5638])
me_board.materials.append(mat_material)
me_board.use_remesh_fix_poles = True
me_board.use_remesh_preserve_attributes = False
me_board.use_mirror_x = True
me_board.update()

# ---- objects
ob_show_avatar = bpy.data.objects.new('Show Avatar', me_show_avatar)
ob_board = bpy.data.objects.new('Board', me_board)

# ---- transforms, parenting, visibility, modifiers, constraints
ob_show_avatar.parent = ob_board
ob_show_avatar.location = (0.00131, -0.2817, 0.7918)
ob_show_avatar.rotation_euler = (2.334e-07, -3.142, 3.142)
ob_show_avatar.scale = (-0.2874, -0.012, -0.09057)
ob_show_avatar.color = (0.8, 0.8, 0.8, 1.0)
ob_board.location = (0.0, 0.0, 0.0)
ob_board.use_mesh_mirror_x = True

# ---- collection membership
col_collection.objects.link(ob_show_avatar)
col_collection.objects.link(ob_board)

# ---- scene / render settings (as saved in the file)
scene.frame_start = 1; scene.frame_end = 250; scene.frame_set(0)
scene.render.engine = 'BLENDER_EEVEE_NEXT'
scene.cycles.use_denoising = False
scene.cycles.samples = 128
scene.cycles.sampling_pattern = 'TABULATED_SOBOL'
scene.cycles.use_adaptive_sampling = False
scene.cycles.use_light_tree = False
scene.view_settings.view_transform = 'Filmic'
bpy.context.view_layer.update()

# ---- added for rendering (the .blend has no active camera and no usable light): camera, sun
cam_auto = bpy.data.cameras.new('AutoCamera')
cam_auto.lens = 50.0
cam_auto.sensor_width = 36.0
cam_auto.clip_end = 1000.0
ob_auto_camera = bpy.data.objects.new('AutoCamera', cam_auto)
scene.collection.objects.link(ob_auto_camera)
ob_auto_camera.location = (0.627497, -1.0334, 1.25004)
ob_auto_camera.rotation_euler = (1.09748, -7.21219e-08, 0.694738)
scene.camera = ob_auto_camera
light_auto_sun = bpy.data.lights.new('AutoSun', 'SUN')
light_auto_sun.energy = 3.0
light_auto_sun.angle = 0.0523599
ob_auto_sun = bpy.data.objects.new('AutoSun', light_auto_sun)
scene.collection.objects.link(ob_auto_sun)
ob_auto_sun.rotation_euler = (0.872665, 0.174533, 0.523599)
bpy.context.view_layer.update()
